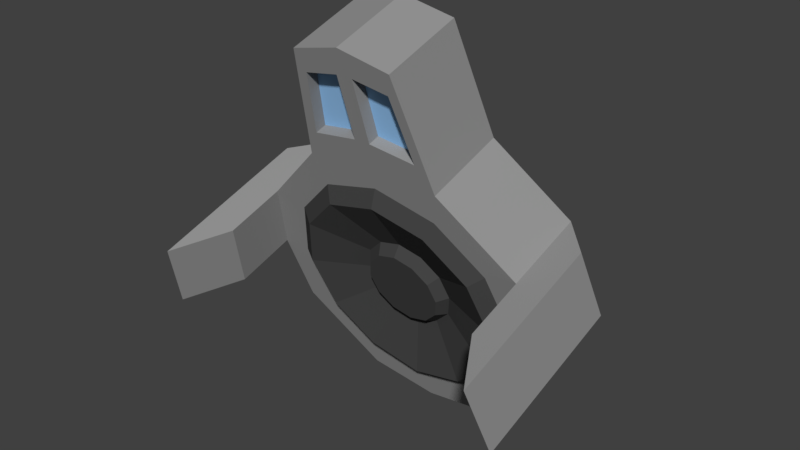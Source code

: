 # Source: player.blend  (saved by Blender 2.79.0; exported with 4.5.12 LTS)
import bpy
from mathutils import Matrix  # noqa: F401  (used for matrix-valued properties, if any)

bpy.ops.wm.read_factory_settings(use_empty=True)
scene = bpy.context.scene
scene.name = 'Scene'

# ---- collections
col_collection_1 = bpy.data.collections.new('Collection 1'); scene.collection.children.link(col_collection_1)

# ---- materials (node trees are filled in below, after node groups)
mat_player_base = bpy.data.materials.new('player-base')
mat_player_base.alpha_threshold = 0.0
mat_player_base.use_transparent_shadow = False
mat_player_base.diffuse_color = (0.3032, 0.3032, 0.3032, 1.0)
mat_player_base.roughness = 0.5
mat_player_base.specular_intensity = 0.0
mat_player_eyes = bpy.data.materials.new('player-eyes')
mat_player_eyes.alpha_threshold = 0.0
mat_player_eyes.use_transparent_shadow = False
mat_player_eyes.diffuse_color = (0.3399, 0.6274, 1.0, 1.0)
mat_player_eyes.roughness = 0.5
mat_player_eyes.specular_intensity = 0.0
mat_player_subwoofer = bpy.data.materials.new('player-subwoofer')
mat_player_subwoofer.alpha_threshold = 0.0
mat_player_subwoofer.use_transparent_shadow = False
mat_player_subwoofer.diffuse_color = (0.06072, 0.06072, 0.06072, 1.0)
mat_player_subwoofer.roughness = 0.5
mat_player_subwoofer.specular_intensity = 0.0

# ---- material node trees

# ---- world
world_world = bpy.data.worlds.new('World'); scene.world = world_world
world_world.color = (0.05088, 0.05088, 0.05088)
world_world.use_sun_shadow = False
world_world.sun_shadow_jitter_overblur = 0.0
world_world.cycles.sampling_method = 'MANUAL'

# ---- meshes
me_player = bpy.data.meshes.new('player')
me_player.from_pydata([(-0.3964, -0.703, 1.291), (-0.6866, -0.6143, 1.015), (-0.3462, -0.7409, 1.188), (-0.5996, -0.6635, 0.9466), (-0.1544, -0.5125, 0.9122), (-0.2673, -0.478, 0.8046), (-0.1276, -0.5608, 0.8481), (-0.2211, -0.5323, 0.7592), (-0.9011, -0.6309, 1.067), (-0.4505, -0.7685, 1.496), (-0.4505, 0.3063, -0.05217), (-0.9011, 0.1687, 0.3768), (-0.9809, 0.03112, 0.8058), (-0.3964, -0.2836, -0.01615), (-0.6866, -0.3722, 0.2602), (-0.7928, -0.4933, 0.6376), (-0.3462, -0.3746, 0.04597), (-0.5996, -0.4521, 0.2873), (-0.6924, -0.5578, 0.6169), (-0.1544, -0.3492, 0.4031), (-0.2673, -0.3837, 0.5107), (-0.3087, -0.4308, 0.6577), (-0.1276, -0.4258, 0.4271), (-0.2211, -0.4543, 0.5161), (-0.2553, -0.4933, 0.6376), (-0.9809, -0.4933, 0.6376), (-0.4505, -0.2441, 1.664), (-0.9011, -0.3557, 0.2086), (-0.9011, -0.1065, 1.235), (-0.4505, -0.2181, -0.2204), (-1.108, -0.6421, 1.102), (-1.188, -0.5045, 0.6726), (-1.188, -0.192, 0.7728), (-1.108, -0.3296, 1.202), (-0.9011, -1.019, 0.942), (-0.9809, -0.8819, 0.513), (-1.108, -1.363, 0.8704), (-1.188, -1.225, 0.4414), (-0.3299, -0.9971, 2.208), (-0.3299, -0.4727, 2.377), (-0.354, -0.8231, 1.666), (-0.0525, -0.837, 1.709), (-0.2855, -0.953, 2.071), (-0.0525, -0.9669, 2.114), (-0.354, -0.7499, 1.689), (-0.0525, -0.7638, 1.733), (-0.2855, -0.8799, 2.094), (-0.0525, -0.8937, 2.138), (0.3964, -0.703, 1.291), (3.699e-15, -0.7354, 1.393), (0.6866, -0.6143, 1.015), (0.3462, -0.7409, 1.188), (3.699e-15, -0.7693, 1.276), (0.5996, -0.6635, 0.9466), (0.1544, -0.5125, 0.9122), (3.699e-15, -0.5251, 0.9516), (0.2673, -0.478, 0.8046), (0.1276, -0.5608, 0.8481), (3.699e-15, -0.5712, 0.8807), (0.2211, -0.5323, 0.7592), (3.699e-15, -0.7929, 1.572), (0.9011, -0.6309, 1.067), (0.4505, -0.7685, 1.496), (0.4505, 0.3063, -0.05217), (0.9011, 0.1687, 0.3768), (3.699e-15, 0.3307, -0.1282), (0.9809, 0.03112, 0.8058), (0.3964, -0.2836, -0.01615), (3.699e-15, -0.2511, -0.1173), (0.6866, -0.3722, 0.2602), (0.7928, -0.4933, 0.6376), (0.3462, -0.3746, 0.04597), (3.699e-15, -0.3463, -0.04236), (0.5996, -0.4521, 0.2873), (0.6924, -0.5578, 0.6169), (0.1544, -0.3492, 0.4031), (3.699e-15, -0.3365, 0.3637), (0.2673, -0.3837, 0.5107), (0.3087, -0.4308, 0.6577), (0.1276, -0.4258, 0.4271), (3.699e-15, -0.4153, 0.3946), (0.2211, -0.4543, 0.5161), (0.2553, -0.4933, 0.6376), (0.9809, -0.4933, 0.6376), (3.699e-15, -0.1937, -0.2964), (0.4505, -0.2441, 1.664), (0.9011, -0.3557, 0.2086), (0.9011, -0.1065, 1.235), (3.699e-15, -0.2136, 1.757), (0.4505, -0.2181, -0.2204), (1.108, -0.6421, 1.102), (1.188, -0.5045, 0.6726), (1.188, -0.192, 0.7728), (1.108, -0.3296, 1.202), (0.9011, -1.019, 0.942), (0.9809, -0.8819, 0.513), (1.108, -1.363, 0.8704), (1.188, -1.225, 0.4414), (3.699e-15, -1.021, 2.284), (3.699e-15, -0.4971, 2.453), (0.3299, -0.9971, 2.208), (0.3299, -0.4727, 2.377), (0.354, -0.8231, 1.666), (0.0525, -0.837, 1.709), (0.2855, -0.953, 2.071), (0.0525, -0.9669, 2.114), (0.354, -0.7499, 1.689), (0.0525, -0.7638, 1.733), (0.2855, -0.8799, 2.094), (0.0525, -0.8937, 2.138), (-0.5314, 0.1761, 0.5733), (-0.2657, 0.2572, 0.3203), (3.699e-15, 0.2716, 0.2754), (-0.5314, 0.01375, 1.079), (-0.2657, -0.06741, 1.332), (-0.5785, 0.09491, 0.8263), (3.699e-15, -0.08179, 1.377), (0.5314, 0.1761, 0.5733), (0.2657, 0.2572, 0.3203), (0.5314, 0.01375, 1.079), (0.2657, -0.06741, 1.332), (0.5785, 0.09491, 0.8263), (3.699e-15, 3.615e-05, 0.00122), (-0.9809, -0.2311, 0.7217), (-0.4505, -0.5063, 1.58), (-0.9011, -0.3687, 1.151), (-0.9011, -0.09347, 0.2927), (-0.4505, -0.02435, 0.07725), (-1.188, -0.3482, 0.7227), (-1.108, -0.4859, 1.152), (-0.3299, -0.7349, 2.293), (0.9809, -0.2311, 0.7217), (0.4505, -0.5063, 1.58), (0.9011, -0.3687, 1.151), (0.9011, -0.09347, 0.2927), (0.4505, -0.02435, 0.07725), (1.188, -0.3482, 0.7227), (1.108, -0.4859, 1.152), (0.3299, -0.7349, 2.293)], [], [(1, 3, 2, 0), (15, 18, 3, 1), (0, 2, 52, 49), (21, 24, 7, 5), (5, 7, 6, 4), (4, 6, 58, 55), (18, 21, 5, 3), (3, 5, 4, 2), (2, 4, 55, 52), (49, 60, 9, 0), (0, 9, 8, 1), (15, 1, 8, 25), (126, 123, 12, 11), (125, 124, 26, 28), (14, 13, 16, 17), (15, 14, 17, 18), (13, 68, 72, 16), (21, 20, 23, 24), (20, 19, 22, 23), (19, 76, 80, 22), (18, 17, 20, 21), (17, 16, 19, 20), (16, 72, 76, 19), (68, 13, 29, 84), (13, 14, 27, 29), (25, 8, 34, 35), (127, 126, 11, 10), (15, 25, 27, 14), (124, 9, 38, 130), (122, 127, 10, 65), (128, 129, 33, 32), (28, 12, 32, 33), (125, 28, 33, 129), (123, 25, 31, 128), (35, 34, 36, 37), (31, 25, 35, 37), (8, 30, 36, 34), (30, 31, 37, 36), (38, 98, 99, 39, 130), (9, 60, 41, 40), (88, 26, 39, 99), (41, 43, 47, 45), (98, 38, 42, 43), (60, 98, 43, 41), (38, 9, 40, 42), (44, 45, 47, 46), (43, 42, 46, 47), (42, 40, 44, 46), (40, 41, 45, 44), (50, 48, 51, 53), (70, 50, 53, 74), (48, 49, 52, 51), (78, 56, 59, 82), (56, 54, 57, 59), (54, 55, 58, 57), (74, 53, 56, 78), (53, 51, 54, 56), (51, 52, 55, 54), (49, 48, 62, 60), (48, 50, 61, 62), (70, 83, 61, 50), (134, 64, 66, 131), (133, 87, 85, 132), (69, 73, 71, 67), (70, 74, 73, 69), (67, 71, 72, 68), (78, 82, 81, 77), (77, 81, 79, 75), (75, 79, 80, 76), (74, 78, 77, 73), (73, 77, 75, 71), (71, 75, 76, 72), (68, 84, 89, 67), (67, 89, 86, 69), (83, 95, 94, 61), (135, 63, 64, 134), (70, 69, 86, 83), (132, 138, 100, 62), (122, 65, 63, 135), (136, 92, 93, 137), (87, 93, 92, 66), (133, 137, 93, 87), (131, 136, 91, 83), (95, 97, 96, 94), (91, 97, 95, 83), (61, 94, 96, 90), (90, 96, 97, 91), (100, 138, 101, 99, 98), (62, 102, 103, 60), (60, 98, 99, 88), (88, 99, 101, 85), (103, 107, 109, 105), (98, 105, 104, 100), (60, 103, 105, 98), (100, 104, 102, 62), (106, 108, 109, 107), (105, 109, 108, 104), (104, 108, 106, 102), (102, 106, 107, 103), (7, 24, 23, 22, 80, 79, 81, 82, 59, 57, 58, 6), (10, 11, 110, 111), (110, 115, 113, 114, 116, 120, 119, 121, 117, 118, 112, 111), (64, 63, 118, 117), (65, 10, 111, 112), (63, 65, 112, 118), (87, 66, 121, 119), (12, 28, 113, 115), (28, 26, 114, 113), (85, 87, 119, 120), (88, 85, 120, 116), (26, 88, 116, 114), (66, 64, 117, 121), (11, 12, 115, 110), (66, 92, 136, 131), (61, 90, 137, 133), (91, 136, 137, 90), (84, 122, 135, 89), (85, 101, 138, 132), (89, 135, 134, 86), (61, 133, 132, 62), (86, 134, 131, 83), (12, 123, 128, 32), (8, 125, 129, 30), (31, 30, 129, 128), (84, 29, 127, 122), (26, 124, 130, 39), (29, 27, 126, 127), (8, 9, 124, 125), (27, 25, 123, 126)])
me_player.polygons.foreach_set('material_index', [2, 2, 2, 2, 2, 2, 2, 2, 2, 0, 0, 0, 0, 0, 2, 2, 2, 2, 2, 2, 2, 2, 2, 0, 0, 0, 0, 0, 0, 0, 0, 0, 0, 0, 0, 0, 0, 0, 0, 0, 0, 0, 0, 0, 0, 1, 0, 0, 0, 2, 2, 2, 2, 2, 2, 2, 2, 2, 0, 0, 0, 0, 0, 2, 2, 2, 2, 2, 2, 2, 2, 2, 0, 0, 0, 0, 0, 0, 0, 0, 0, 0, 0, 0, 0, 0, 0, 0, 0, 0, 0, 0, 0, 0, 0, 1, 0, 0, 0, 2, 0, 0, 0, 0, 0, 0, 0, 0, 0, 0, 0, 0, 0, 0, 0, 0, 0, 0, 0, 0, 0, 0, 0, 0, 0, 0, 0, 0, 0])
me_player.materials.append(mat_player_base)
me_player.materials.append(mat_player_eyes)
me_player.materials.append(mat_player_subwoofer)
me_player.use_remesh_preserve_volume = False
me_player.use_remesh_preserve_attributes = False
me_player.use_mirror_vertex_groups = False
me_player.update()

# ---- objects
ob_player = bpy.data.objects.new('player', me_player)

# ---- transforms, parenting, visibility, modifiers, constraints
ob_player.location = (0.0, 0.0, 0.0)
ob_player.scale = (0.0607, 0.0607, 0.0607)
ob_player.lineart.crease_threshold = 0.0

# ---- collection membership
col_collection_1.objects.link(ob_player)

# ---- scene / render settings (as saved in the file)
scene.frame_start = 1; scene.frame_end = 250; scene.frame_set(1)
scene.render.engine = 'BLENDER_EEVEE_NEXT'
scene.render.resolution_percentage = 50
scene.render.dither_intensity = 0.0
scene.cycles.use_denoising = False
scene.cycles.samples = 128
scene.cycles.sampling_pattern = 'TABULATED_SOBOL'
scene.cycles.use_adaptive_sampling = False
scene.cycles.use_light_tree = False
scene.cycles.blur_glossy = 0.0
scene.cycles.sample_clamp_indirect = 0.0
scene.view_settings.view_transform = 'Standard'
bpy.context.view_layer.update()

# ---- added for rendering (the .blend has no active camera and no usable light): camera, sun
cam_auto = bpy.data.cameras.new('AutoCamera')
cam_auto.lens = 50.0
cam_auto.sensor_width = 36.0
cam_auto.clip_end = 1000.0
ob_auto_camera = bpy.data.objects.new('AutoCamera', cam_auto)
scene.collection.objects.link(ob_auto_camera)
ob_auto_camera.location = (0.225137, -0.301487, 0.245551)
ob_auto_camera.rotation_euler = (1.09748, -7.21219e-08, 0.694738)
scene.camera = ob_auto_camera
light_auto_sun = bpy.data.lights.new('AutoSun', 'SUN')
light_auto_sun.energy = 3.0
light_auto_sun.angle = 0.0523599
ob_auto_sun = bpy.data.objects.new('AutoSun', light_auto_sun)
scene.collection.objects.link(ob_auto_sun)
ob_auto_sun.rotation_euler = (0.872665, 0.174533, 0.523599)
bpy.context.view_layer.update()
